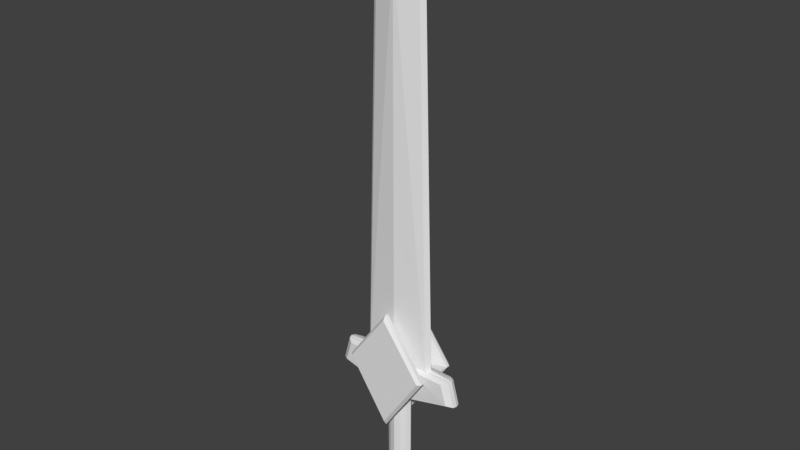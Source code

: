 # Source: Zwaard2.blend  (saved by Blender 2.79.0; exported with 4.5.12 LTS)
import bpy
from mathutils import Matrix  # noqa: F401  (used for matrix-valued properties, if any)

bpy.ops.wm.read_factory_settings(use_empty=True)
scene = bpy.context.scene
scene.name = 'Scene'

# ---- collections
col_collection_1 = bpy.data.collections.new('Collection 1'); scene.collection.children.link(col_collection_1)

# ---- materials (node trees are filled in below, after node groups)
mat_sword_m = bpy.data.materials.new('Sword_M')
mat_sword_m.alpha_threshold = 0.0
mat_sword_m.use_transparent_shadow = False
mat_sword_m.roughness = 0.5
mat_sword_m.line_color = (0.0, 0.0, 0.0, 1.0)

# ---- material node trees

# ---- world
world_world = bpy.data.worlds.new('World'); scene.world = world_world
world_world.color = (0.05088, 0.05088, 0.05088)
world_world.use_sun_shadow = False
world_world.sun_shadow_jitter_overblur = 0.0
world_world.cycles.sampling_method = 'MANUAL'

# ---- meshes
me_sword = bpy.data.meshes.new('Sword_')
me_sword.from_pydata([(0.009863, -0.0116, -0.08), (0.009863, -0.0116, 0.09438), (0.03122, -0.01459, 0.1559), (0.1005, -0.01356, 0.1201), (0.08999, -0.01356, 0.1546), (0.07016, -0.02866, 0.1554), (0.06474, -0.0393, 0.1559), (0.07016, -0.03425, 0.1554), (0.03601, -0.004713, 0.7911), (0.01812, -0.006446, -0.08), (0.05544, -0.006426, 0.1595), (0.01812, -0.006446, 0.09438), (0.1101, -0.006446, 0.1175), (0.09922, -0.006446, 0.1571), (0.02382, -0.02046, -0.08), (0.03062, -0.01166, -0.08), (0.03062, -0.01166, -0.09542), (0.02382, -0.02046, -0.09542), (0.03344, -0.01263, -0.08771), (0.02605, -0.02209, -0.08771), (-0.009863, -0.0116, -0.08), (0.0, -0.01459, -0.08), (0.0, -0.01459, 0.7911), (-0.009863, -0.0116, 0.09438), (0.0, -0.01459, 0.1584), (0.0, -0.01459, 0.07329), (-0.03122, -0.01459, 0.1559), (-0.1005, -0.01356, 0.1201), (-0.08999, -0.01356, 0.1546), (-5.813e-11, -0.02866, 0.05042), (-5.813e-11, -0.02866, 0.2514), (-0.07016, -0.02866, 0.1554), (-5.813e-11, -0.03425, 0.05042), (-5.813e-11, -0.0393, 0.059), (-5.813e-11, -0.0393, 0.2444), (-5.813e-11, -0.03425, 0.2514), (-0.06474, -0.0393, 0.1559), (-0.07016, -0.03425, 0.1554), (-0.03601, -0.004713, 0.7911), (-0.01812, -0.006446, -0.08), (0.0, -0.004713, 0.8607), (0.0, -0.02046, -0.08), (-0.05544, -0.006426, 0.1595), (-0.01812, -0.006446, 0.09438), (-0.1101, -0.006446, 0.1175), (-0.09922, -0.006446, 0.1571), (-0.02382, -0.02046, -0.08), (-0.03062, -0.01166, -0.08), (-0.03062, -0.01166, -0.09542), (-0.02382, -0.02046, -0.09542), (0.0, -0.02046, -0.09542), (-0.03344, -0.01263, -0.08771), (-0.02605, -0.02209, -0.08771), (0.0, -0.02209, -0.08771), (0.009863, 0.0116, -0.08), (0.009863, 0.0116, 0.09438), (0.03122, 0.01459, 0.1559), (0.1005, 0.01356, 0.1201), (0.08999, 0.01356, 0.1546), (0.07016, 0.02866, 0.1554), (0.06474, 0.0393, 0.1559), (0.07016, 0.03425, 0.1554), (0.03601, 0.004713, 0.7911), (0.04313, 0.0, 0.7911), (0.01812, 0.006446, -0.08), (0.02211, 0.0, -0.08), (0.05544, 0.006426, 0.1595), (0.06156, 0.0, 0.162), (0.01812, 0.006446, 0.09438), (0.02211, 0.0, 0.09401), (0.1101, 0.006446, 0.1175), (0.1116, 0.0, 0.117), (0.09922, 0.006446, 0.1571), (0.1012, 0.0, 0.1582), (0.02382, 0.02046, -0.08), (0.03284, 0.0, -0.09542), (0.03284, 0.0, -0.08), (0.03062, 0.01166, -0.08), (0.03062, 0.01166, -0.09542), (0.02382, 0.02046, -0.09542), (0.03585, 0.0, -0.08771), (0.03344, 0.01263, -0.08771), (0.02605, 0.02209, -0.08771), (-0.009863, 0.0116, -0.08), (0.0, 0.01459, -0.08), (0.0, 0.01459, 0.7911), (-0.009863, 0.0116, 0.09438), (0.0, 0.01459, 0.1584), (0.0, 0.01459, 0.07329), (-0.03122, 0.01459, 0.1559), (-0.1005, 0.01356, 0.1201), (-0.08999, 0.01356, 0.1546), (-5.813e-11, 0.02866, 0.05042), (-5.813e-11, 0.02866, 0.2514), (-0.07016, 0.02866, 0.1554), (-5.813e-11, 0.03425, 0.05042), (-5.813e-11, 0.0393, 0.059), (-5.813e-11, 0.0393, 0.2444), (-5.813e-11, 0.03425, 0.2514), (-0.06474, 0.0393, 0.1559), (-0.07016, 0.03425, 0.1554), (-0.03601, 0.004713, 0.7911), (-0.04313, 0.0, 0.7911), (-0.01812, 0.006446, -0.08), (-0.02211, 0.0, -0.08), (0.0, 0.004713, 0.8607), (0.0, 0.0, 0.8745), (0.0, 0.02046, -0.08), (-0.05544, 0.006426, 0.1595), (-0.06156, 0.0, 0.162), (-0.01812, 0.006446, 0.09438), (-0.02211, 0.0, 0.09401), (-0.1101, 0.006446, 0.1175), (-0.1116, 0.0, 0.117), (-0.09922, 0.006446, 0.1571), (-0.1012, 0.0, 0.1582), (0.0, 0.0, -0.09542), (-0.02382, 0.02046, -0.08), (-0.03284, 0.0, -0.09542), (-0.03284, 0.0, -0.08), (-0.03062, 0.01166, -0.08), (-0.03062, 0.01166, -0.09542), (-0.02382, 0.02046, -0.09542), (0.0, 0.02046, -0.09542), (-0.03585, 0.0, -0.08771), (-0.03344, 0.01263, -0.08771), (-0.02605, 0.02209, -0.08771), (0.0, 0.02209, -0.08771)], [], [(9, 11, 1, 0), (10, 8, 22, 24), (8, 40, 22), (0, 1, 25, 21), (2, 10, 24), (1, 11, 12, 3), (12, 13, 4, 3), (116, 75, 16), (2, 1, 3, 4), (10, 2, 4, 13), (29, 1, 5), (2, 5, 1), (2, 24, 30), (5, 2, 30), (25, 1, 29), (34, 33, 6), (29, 5, 7, 32), (5, 30, 35, 7), (7, 35, 34, 6), (32, 7, 6, 33), (67, 63, 8, 10), (40, 8, 63, 106), (11, 9, 65, 69), (13, 12, 71, 73), (10, 13, 73, 67), (12, 11, 69, 71), (0, 21, 41, 14), (80, 18, 16, 75), (19, 53, 50, 17), (18, 19, 17, 16), (116, 17, 50), (9, 0, 14, 15), (116, 16, 17), (65, 9, 15, 76), (15, 14, 19, 18), (14, 41, 53, 19), (76, 15, 18, 80), (39, 20, 23, 43), (42, 24, 22, 38), (38, 22, 40), (20, 21, 25, 23), (26, 24, 42), (23, 27, 44, 43), (44, 27, 28, 45), (116, 48, 118), (26, 28, 27, 23), (42, 45, 28, 26), (29, 31, 23), (26, 23, 31), (26, 30, 24), (31, 30, 26), (25, 29, 23), (34, 36, 33), (29, 32, 37, 31), (31, 37, 35, 30), (37, 36, 34, 35), (32, 33, 36, 37), (109, 42, 38, 102), (40, 106, 102, 38), (43, 111, 104, 39), (45, 115, 113, 44), (42, 109, 115, 45), (44, 113, 111, 43), (20, 46, 41, 21), (124, 118, 48, 51), (52, 49, 50, 53), (51, 48, 49, 52), (116, 50, 49), (39, 47, 46, 20), (116, 49, 48), (104, 119, 47, 39), (47, 51, 52, 46), (46, 52, 53, 41), (119, 124, 51, 47), (64, 54, 55, 68), (66, 87, 85, 62), (62, 85, 105), (54, 84, 88, 55), (56, 87, 66), (55, 57, 70, 68), (70, 57, 58, 72), (116, 78, 75), (56, 58, 57, 55), (66, 72, 58, 56), (92, 59, 55), (56, 55, 59), (56, 93, 87), (59, 93, 56), (88, 92, 55), (97, 60, 96), (92, 95, 61, 59), (59, 61, 98, 93), (61, 60, 97, 98), (95, 96, 60, 61), (67, 66, 62, 63), (105, 106, 63, 62), (68, 69, 65, 64), (72, 73, 71, 70), (66, 67, 73, 72), (70, 71, 69, 68), (54, 74, 107, 84), (80, 75, 78, 81), (82, 79, 123, 127), (81, 78, 79, 82), (116, 123, 79), (64, 77, 74, 54), (116, 79, 78), (65, 76, 77, 64), (77, 81, 82, 74), (74, 82, 127, 107), (76, 80, 81, 77), (103, 110, 86, 83), (108, 101, 85, 87), (101, 105, 85), (83, 86, 88, 84), (89, 108, 87), (86, 110, 112, 90), (112, 114, 91, 90), (116, 118, 121), (89, 86, 90, 91), (108, 89, 91, 114), (92, 86, 94), (89, 94, 86), (89, 87, 93), (94, 89, 93), (88, 86, 92), (97, 96, 99), (92, 94, 100, 95), (94, 93, 98, 100), (100, 98, 97, 99), (95, 100, 99, 96), (109, 102, 101, 108), (105, 101, 102, 106), (110, 103, 104, 111), (114, 112, 113, 115), (108, 114, 115, 109), (112, 110, 111, 113), (83, 84, 107, 117), (124, 125, 121, 118), (126, 127, 123, 122), (125, 126, 122, 121), (116, 122, 123), (103, 83, 117, 120), (116, 121, 122), (104, 103, 120, 119), (120, 117, 126, 125), (117, 107, 127, 126), (119, 120, 125, 124)])
_uv = me_sword.uv_layers.new(name='UVMap')
_uv.uv.foreach_set('vector', [0.6177, 0.2985, 0.6177, 0.5458, 0.6039, 0.5458, 0.6039, 0.2985, 0.1704, 0.0002586, 0.1715, 0.8671, 0.1174, 0.8691, 0.09275, 0.0006039, 0.1715, 0.8671, 0.1239, 0.9773, 0.1174, 0.8691, 0.6039, 0.2985, 0.6039, 0.5458, 0.5893, 0.5159, 0.5893, 0.2985, 0.3802, 0.767, 0.4036, 0.739, 0.3668, 0.8094, 0.5379, 0.8316, 0.53, 0.8203, 0.5293, 0.6858, 0.5416, 0.698, 0.5048, 0.6635, 0.4466, 0.6649, 0.4461, 0.648, 0.4973, 0.648, 0.4524, 0.9086, 0.499, 0.9086, 0.4958, 0.9252, 0.6151, 0.7807, 0.5379, 0.8316, 0.5416, 0.698, 0.5927, 0.7004, 0.4036, 0.739, 0.3802, 0.767, 0.4087, 0.6887, 0.4231, 0.6799, 0.84, 0.5934, 0.8374, 0.6617, 0.7465, 0.7461, 0.8051, 0.7483, 0.7465, 0.7461, 0.8374, 0.6617, 0.8051, 0.7483, 0.8489, 0.756, 0.8363, 0.8887, 0.7465, 0.7461, 0.8051, 0.7483, 0.8363, 0.8887, 0.8489, 0.6305, 0.8374, 0.6617, 0.84, 0.5934, 0.4801, 0.2815, 0.4801, 0.01855, 0.5719, 0.156, 0.4893, 0.0002586, 0.5887, 0.1492, 0.5822, 0.1536, 0.4827, 0.004661, 0.5887, 0.162, 0.4893, 0.298, 0.4829, 0.2933, 0.5823, 0.1573, 0.5823, 0.1573, 0.4829, 0.2933, 0.4801, 0.2815, 0.5719, 0.156, 0.4827, 0.004661, 0.5822, 0.1536, 0.5719, 0.156, 0.4801, 0.01855, 0.1856, 0.004221, 0.1856, 0.8669, 0.1715, 0.8671, 0.1704, 0.0002586, 0.1239, 0.9773, 0.1715, 0.8671, 0.1856, 0.8669, 0.1275, 0.9994, 0.6177, 0.5458, 0.6177, 0.2985, 0.6284, 0.2985, 0.6284, 0.5453, 0.4466, 0.6649, 0.5048, 0.6635, 0.5062, 0.6728, 0.4461, 0.6745, 0.4036, 0.739, 0.4231, 0.6799, 0.4328, 0.6803, 0.4158, 0.734, 0.5293, 0.6858, 0.53, 0.8203, 0.5206, 0.815, 0.5201, 0.6839, 0.4664, 0.9726, 0.4524, 0.9683, 0.4524, 0.96, 0.4862, 0.96, 0.5107, 0.91, 0.5072, 0.9279, 0.4958, 0.9252, 0.499, 0.9086, 0.4894, 0.9488, 0.4524, 0.9488, 0.4524, 0.9376, 0.4862, 0.9376, 0.5059, 0.9312, 0.4955, 0.9447, 0.4862, 0.9376, 0.4958, 0.9252, 0.4524, 0.9086, 0.4862, 0.9376, 0.4524, 0.9376, 0.5258, 0.9547, 0.5217, 0.9679, 0.5046, 0.9519, 0.5143, 0.9394, 0.4524, 0.9086, 0.4958, 0.9252, 0.4862, 0.9376, 0.5362, 0.9186, 0.538, 0.9292, 0.5189, 0.9295, 0.522, 0.913, 0.5143, 0.9394, 0.5046, 0.9519, 0.4955, 0.9447, 0.5059, 0.9312, 0.4862, 0.96, 0.4524, 0.96, 0.4524, 0.9488, 0.4894, 0.9488, 0.522, 0.913, 0.5189, 0.9295, 0.5072, 0.9279, 0.5107, 0.91, 0.7175, 0.2985, 0.7313, 0.2985, 0.7313, 0.5458, 0.7175, 0.5458, 0.01522, 0.004658, 0.09275, 0.0006039, 0.1174, 0.8691, 0.06322, 0.8702, 0.06322, 0.8702, 0.1174, 0.8691, 0.117, 0.9774, 0.7313, 0.2985, 0.746, 0.2985, 0.746, 0.5159, 0.7313, 0.5458, 0.7733, 0.0254, 0.8168, 0.03411, 0.7374, 0.03246, 0.7539, 0.1947, 0.635, 0.1336, 0.6303, 0.117, 0.7478, 0.1823, 0.6225, 0.0848, 0.6125, 0.0707, 0.6372, 0.02588, 0.6517, 0.03442, 0.4524, 0.9086, 0.409, 0.9252, 0.4059, 0.9086, 0.6721, 0.2379, 0.6125, 0.1796, 0.635, 0.1336, 0.7539, 0.1947, 0.7374, 0.03246, 0.6762, 0.02107, 0.6909, 0.01266, 0.7733, 0.0254, 0.6673, 0.5463, 0.746, 0.7072, 0.6635, 0.6145, 0.6873, 0.7039, 0.6635, 0.6145, 0.746, 0.7072, 0.6873, 0.7039, 0.6431, 0.8407, 0.6431, 0.7073, 0.746, 0.7072, 0.6431, 0.8407, 0.6873, 0.7039, 0.6549, 0.5824, 0.6673, 0.5463, 0.6635, 0.6145, 0.4801, 0.2815, 0.3883, 0.156, 0.4801, 0.01855, 0.471, 0.0002586, 0.4775, 0.004661, 0.3781, 0.1536, 0.3715, 0.1492, 0.3715, 0.162, 0.3779, 0.1573, 0.4774, 0.2933, 0.471, 0.298, 0.3779, 0.1573, 0.3883, 0.156, 0.4801, 0.2815, 0.4774, 0.2933, 0.4775, 0.004661, 0.4801, 0.01855, 0.3883, 0.156, 0.3781, 0.1536, 0.0002586, 0.009476, 0.01522, 0.004658, 0.06322, 0.8702, 0.04914, 0.8708, 0.117, 0.9774, 0.1147, 0.9997, 0.04914, 0.8708, 0.06322, 0.8702, 0.7175, 0.5458, 0.7068, 0.5453, 0.7068, 0.2985, 0.7175, 0.2985, 0.6517, 0.03442, 0.6604, 0.0386, 0.63, 0.09053, 0.6225, 0.0848, 0.7374, 0.03246, 0.7272, 0.0407, 0.6719, 0.0297, 0.6762, 0.02107, 0.6303, 0.117, 0.633, 0.108, 0.7476, 0.1716, 0.7478, 0.1823, 0.4384, 0.9726, 0.4187, 0.96, 0.4524, 0.96, 0.4524, 0.9683, 0.3942, 0.91, 0.4059, 0.9086, 0.409, 0.9252, 0.3976, 0.9279, 0.4155, 0.9488, 0.4187, 0.9376, 0.4524, 0.9376, 0.4524, 0.9488, 0.399, 0.9312, 0.409, 0.9252, 0.4187, 0.9376, 0.4094, 0.9447, 0.4524, 0.9086, 0.4524, 0.9376, 0.4187, 0.9376, 0.379, 0.9547, 0.3906, 0.9394, 0.4003, 0.9519, 0.3832, 0.9679, 0.4524, 0.9086, 0.4187, 0.9376, 0.409, 0.9252, 0.3687, 0.9186, 0.3829, 0.913, 0.386, 0.9295, 0.3668, 0.9292, 0.3906, 0.9394, 0.399, 0.9312, 0.4094, 0.9447, 0.4003, 0.9519, 0.4187, 0.96, 0.4155, 0.9488, 0.4524, 0.9488, 0.4524, 0.96, 0.3829, 0.913, 0.3942, 0.91, 0.3976, 0.9279, 0.386, 0.9295, 0.6392, 0.2985, 0.653, 0.2985, 0.653, 0.5458, 0.6392, 0.5458, 0.2008, 0.0002588, 0.2785, 0.0006054, 0.2538, 0.8691, 0.1997, 0.8671, 0.1997, 0.8671, 0.2538, 0.8691, 0.2473, 0.9773, 0.653, 0.2985, 0.6676, 0.2985, 0.6676, 0.5159, 0.653, 0.5458, 0.4259, 0.7815, 0.4125, 0.8238, 0.4228, 0.745, 0.5035, 0.8318, 0.4987, 0.6982, 0.5109, 0.6859, 0.5113, 0.8204, 0.5053, 0.6822, 0.4987, 0.6982, 0.4476, 0.701, 0.4471, 0.6841, 0.4524, 0.9086, 0.4958, 0.8921, 0.499, 0.9086, 0.4259, 0.7815, 0.4476, 0.701, 0.4987, 0.6982, 0.5035, 0.8318, 0.4228, 0.745, 0.4409, 0.6855, 0.4476, 0.701, 0.4259, 0.7815, 0.8063, 0.3047, 0.885, 0.4656, 0.8025, 0.3729, 0.8264, 0.4623, 0.8025, 0.3729, 0.885, 0.4656, 0.8264, 0.4623, 0.7821, 0.5991, 0.7821, 0.4657, 0.885, 0.4656, 0.7821, 0.5991, 0.8264, 0.4623, 0.794, 0.3408, 0.8063, 0.3047, 0.8025, 0.3729, 0.4693, 0.6123, 0.3775, 0.4868, 0.4693, 0.3494, 0.4601, 0.3311, 0.4667, 0.3355, 0.3672, 0.4844, 0.3606, 0.48, 0.3606, 0.4928, 0.367, 0.4881, 0.4665, 0.6242, 0.4601, 0.6289, 0.367, 0.4881, 0.3775, 0.4868, 0.4693, 0.6123, 0.4665, 0.6242, 0.4667, 0.3355, 0.4693, 0.3494, 0.3775, 0.4868, 0.3672, 0.4844, 0.1856, 0.004221, 0.2008, 0.0002588, 0.1997, 0.8671, 0.1856, 0.8669, 0.2473, 0.9773, 0.2437, 0.9994, 0.1856, 0.8669, 0.1997, 0.8671, 0.6392, 0.5458, 0.6284, 0.5453, 0.6284, 0.2985, 0.6392, 0.2985, 0.4471, 0.6841, 0.4461, 0.6745, 0.5062, 0.6728, 0.5053, 0.6822, 0.4228, 0.745, 0.4158, 0.734, 0.4328, 0.6803, 0.4409, 0.6855, 0.5109, 0.6859, 0.5201, 0.6839, 0.5206, 0.815, 0.5113, 0.8204, 0.4664, 0.8447, 0.4862, 0.8572, 0.4524, 0.8572, 0.4524, 0.8489, 0.5107, 0.9072, 0.499, 0.9086, 0.4958, 0.8921, 0.5072, 0.8893, 0.4894, 0.8684, 0.4862, 0.8796, 0.4524, 0.8796, 0.4524, 0.8684, 0.5059, 0.886, 0.4958, 0.8921, 0.4862, 0.8796, 0.4955, 0.8726, 0.4524, 0.9086, 0.4524, 0.8796, 0.4862, 0.8796, 0.5258, 0.8625, 0.5143, 0.8778, 0.5046, 0.8654, 0.5217, 0.8493, 0.4524, 0.9086, 0.4862, 0.8796, 0.4958, 0.8921, 0.5362, 0.8986, 0.522, 0.9042, 0.5189, 0.8877, 0.538, 0.8881, 0.5143, 0.8778, 0.5059, 0.886, 0.4955, 0.8726, 0.5046, 0.8654, 0.4862, 0.8572, 0.4894, 0.8684, 0.4524, 0.8684, 0.4524, 0.8572, 0.522, 0.9042, 0.5107, 0.9072, 0.5072, 0.8893, 0.5189, 0.8877, 0.696, 0.2985, 0.696, 0.5458, 0.6822, 0.5458, 0.6822, 0.2985, 0.356, 0.004661, 0.308, 0.8702, 0.2538, 0.8691, 0.2785, 0.0006054, 0.308, 0.8702, 0.2542, 0.9775, 0.2538, 0.8691, 0.6822, 0.2985, 0.6822, 0.5458, 0.6676, 0.5159, 0.6676, 0.2985, 0.7639, 0.07246, 0.7334, 0.05219, 0.8075, 0.08107, 0.7706, 0.1647, 0.7568, 0.166, 0.6392, 0.1009, 0.6558, 0.0961, 0.6386, 0.09426, 0.6683, 0.04417, 0.6829, 0.05272, 0.6558, 0.0961, 0.4524, 0.9086, 0.4059, 0.9086, 0.409, 0.8921, 0.7639, 0.07246, 0.7706, 0.1647, 0.6558, 0.0961, 0.6829, 0.05272, 0.7334, 0.05219, 0.7639, 0.07246, 0.6829, 0.05272, 0.6726, 0.03934, 0.8877, 0.0002586, 0.885, 0.06852, 0.7941, 0.153, 0.8527, 0.1552, 0.7941, 0.153, 0.885, 0.06852, 0.8527, 0.1552, 0.8965, 0.1628, 0.8839, 0.2956, 0.7941, 0.153, 0.8527, 0.1552, 0.8839, 0.2956, 0.8965, 0.03729, 0.885, 0.06852, 0.8877, 0.0002586, 0.4693, 0.6123, 0.4693, 0.3494, 0.5611, 0.4868, 0.4784, 0.3311, 0.5779, 0.48, 0.5713, 0.4844, 0.4718, 0.3355, 0.5779, 0.4928, 0.4784, 0.6289, 0.472, 0.6242, 0.5715, 0.4881, 0.5715, 0.4881, 0.472, 0.6242, 0.4693, 0.6123, 0.5611, 0.4868, 0.4718, 0.3355, 0.5713, 0.4844, 0.5611, 0.4868, 0.4693, 0.3494, 0.3709, 0.009478, 0.3221, 0.8708, 0.308, 0.8702, 0.356, 0.004661, 0.2542, 0.9775, 0.308, 0.8702, 0.3221, 0.8708, 0.2565, 0.9997, 0.696, 0.5458, 0.696, 0.2985, 0.7068, 0.2985, 0.7068, 0.5453, 0.6683, 0.04417, 0.6386, 0.09426, 0.63, 0.09053, 0.6604, 0.0386, 0.7334, 0.05219, 0.6726, 0.03934, 0.6719, 0.0297, 0.7272, 0.0407, 0.6392, 0.1009, 0.7568, 0.166, 0.7476, 0.1716, 0.633, 0.108, 0.4384, 0.8447, 0.4524, 0.8489, 0.4524, 0.8572, 0.4187, 0.8572, 0.3942, 0.9072, 0.3976, 0.8893, 0.409, 0.8921, 0.4059, 0.9086, 0.4155, 0.8684, 0.4524, 0.8684, 0.4524, 0.8796, 0.4187, 0.8796, 0.399, 0.886, 0.4094, 0.8726, 0.4187, 0.8796, 0.409, 0.8921, 0.4524, 0.9086, 0.4187, 0.8796, 0.4524, 0.8796, 0.379, 0.8625, 0.3832, 0.8493, 0.4003, 0.8654, 0.3906, 0.8778, 0.4524, 0.9086, 0.409, 0.8921, 0.4187, 0.8796, 0.3687, 0.8986, 0.3668, 0.8881, 0.386, 0.8877, 0.3829, 0.9042, 0.3906, 0.8778, 0.4003, 0.8654, 0.4094, 0.8726, 0.399, 0.886, 0.4187, 0.8572, 0.4524, 0.8572, 0.4524, 0.8684, 0.4155, 0.8684, 0.3829, 0.9042, 0.386, 0.8877, 0.3976, 0.8893, 0.3942, 0.9072])
me_sword.materials.append(mat_sword_m)
me_sword.use_remesh_preserve_volume = False
me_sword.use_remesh_preserve_attributes = False
me_sword.use_mirror_vertex_groups = False
me_sword.update()

# ---- objects
ob_sword = bpy.data.objects.new('Sword_', me_sword)

# ---- transforms, parenting, visibility, modifiers, constraints
ob_sword.location = (0.0, 0.0, 0.0)
ob_sword.lock_rotations_4d = False
ob_sword.empty_display_type = 'ARROWS'
ob_sword.lineart.crease_threshold = 0.0

# ---- collection membership
col_collection_1.objects.link(ob_sword)

# ---- scene / render settings (as saved in the file)
scene.frame_start = 1; scene.frame_end = 250; scene.frame_set(1)
scene.render.engine = 'BLENDER_EEVEE_NEXT'
scene.render.resolution_percentage = 50
scene.render.dither_intensity = 0.0
scene.cycles.use_denoising = False
scene.cycles.samples = 128
scene.cycles.sampling_pattern = 'TABULATED_SOBOL'
scene.cycles.use_adaptive_sampling = False
scene.cycles.use_light_tree = False
scene.cycles.blur_glossy = 0.0
scene.cycles.sample_clamp_indirect = 0.0
scene.view_settings.view_transform = 'Standard'
bpy.context.view_layer.update()

# ---- added for rendering (the .blend has no active camera and no usable light): camera, sun
cam_auto = bpy.data.cameras.new('AutoCamera')
cam_auto.lens = 50.0
cam_auto.sensor_width = 36.0
cam_auto.clip_end = 1000.0
ob_auto_camera = bpy.data.objects.new('AutoCamera', cam_auto)
scene.collection.objects.link(ob_auto_camera)
ob_auto_camera.location = (0.923688, -1.10843, 1.12847)
ob_auto_camera.rotation_euler = (1.09748, -7.21219e-08, 0.694738)
scene.camera = ob_auto_camera
light_auto_sun = bpy.data.lights.new('AutoSun', 'SUN')
light_auto_sun.energy = 3.0
light_auto_sun.angle = 0.0523599
ob_auto_sun = bpy.data.objects.new('AutoSun', light_auto_sun)
scene.collection.objects.link(ob_auto_sun)
ob_auto_sun.rotation_euler = (0.872665, 0.174533, 0.523599)
bpy.context.view_layer.update()
